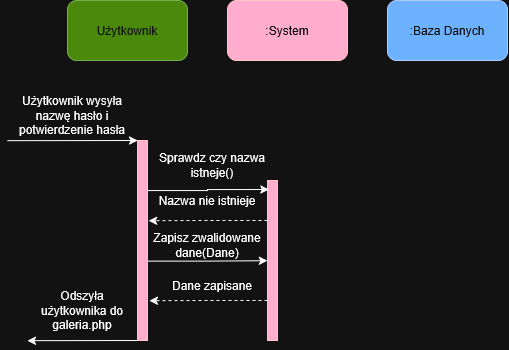

The diagram above was exported from draw.io. Its source (the exported page's mxGraphModel, read from the mxfile embedded in the PNG):
<mxGraphModel dx="966" dy="557" grid="1" gridSize="10" guides="1" tooltips="1" connect="1" arrows="1" fold="1" page="1" pageScale="1" pageWidth="827" pageHeight="1169" math="0" shadow="0">
  <root>
    <mxCell id="0" />
    <mxCell id="1" parent="0" />
    <mxCell id="NUrDtjDTE4Iq2DJ5t4yr-5" edge="1" parent="1" source="NUrDtjDTE4Iq2DJ5t4yr-1" style="rounded=0;orthogonalLoop=1;jettySize=auto;html=1;exitX=0;exitY=0;exitDx=0;exitDy=0;endArrow=none;endFill=0;startArrow=classic;startFill=1;">
      <mxGeometry relative="1" as="geometry">
        <mxPoint x="20" y="200.17" as="targetPoint" />
      </mxGeometry>
    </mxCell>
    <mxCell id="NUrDtjDTE4Iq2DJ5t4yr-17" edge="1" parent="1" source="NUrDtjDTE4Iq2DJ5t4yr-1" style="edgeStyle=orthogonalEdgeStyle;rounded=0;orthogonalLoop=1;jettySize=auto;html=1;exitX=1.061;exitY=0.603;exitDx=0;exitDy=0;exitPerimeter=0;">
      <mxGeometry relative="1" as="geometry">
        <mxPoint x="280" y="320.16666666666674" as="targetPoint" />
      </mxGeometry>
    </mxCell>
    <mxCell id="NUrDtjDTE4Iq2DJ5t4yr-29" edge="1" parent="1" source="NUrDtjDTE4Iq2DJ5t4yr-1" style="rounded=0;orthogonalLoop=1;jettySize=auto;html=1;exitX=0;exitY=1;exitDx=0;exitDy=0;">
      <mxGeometry relative="1" as="geometry">
        <mxPoint x="40" y="400.16666666666674" as="targetPoint" />
      </mxGeometry>
    </mxCell>
    <mxCell id="NUrDtjDTE4Iq2DJ5t4yr-1" parent="1" style="rounded=0;whiteSpace=wrap;html=1;fillColor=#a20025;fontColor=#ffffff;strokeColor=#6F0000;" value="" vertex="1">
      <mxGeometry height="200" width="10" x="150" y="200" as="geometry" />
    </mxCell>
    <mxCell id="NUrDtjDTE4Iq2DJ5t4yr-7" parent="1" style="text;html=1;whiteSpace=wrap;strokeColor=none;fillColor=none;align=center;verticalAlign=middle;rounded=0;" value="Użytkownik wysyła nazwę hasło i potwierdzenie hasła" vertex="1">
      <mxGeometry height="30" width="130" x="20" y="160" as="geometry" />
    </mxCell>
    <mxCell id="NUrDtjDTE4Iq2DJ5t4yr-9" parent="1" style="rounded=0;whiteSpace=wrap;html=1;fillColor=#a20025;fontColor=#ffffff;strokeColor=#6F0000;" value="" vertex="1">
      <mxGeometry height="160" width="10" x="280" y="240" as="geometry" />
    </mxCell>
    <mxCell id="NUrDtjDTE4Iq2DJ5t4yr-10" parent="1" style="text;html=1;whiteSpace=wrap;strokeColor=none;fillColor=none;align=center;verticalAlign=middle;rounded=0;" value="Sprawdz czy nazwa istneje()" vertex="1">
      <mxGeometry height="30" width="130" x="160" y="210" as="geometry" />
    </mxCell>
    <mxCell id="NUrDtjDTE4Iq2DJ5t4yr-16" parent="1" style="text;html=1;whiteSpace=wrap;strokeColor=none;fillColor=none;align=center;verticalAlign=middle;rounded=0;" value="Nazwa nie istnieje" vertex="1">
      <mxGeometry height="20" width="120" x="160" y="250" as="geometry" />
    </mxCell>
    <mxCell id="NUrDtjDTE4Iq2DJ5t4yr-18" parent="1" style="text;html=1;whiteSpace=wrap;strokeColor=none;fillColor=none;align=center;verticalAlign=middle;rounded=0;" value="Zapisz zwalidowane dane(Dane)" vertex="1">
      <mxGeometry height="30" width="120" x="160" y="290" as="geometry" />
    </mxCell>
    <mxCell id="NUrDtjDTE4Iq2DJ5t4yr-24" edge="1" parent="1" source="NUrDtjDTE4Iq2DJ5t4yr-9" style="edgeStyle=orthogonalEdgeStyle;rounded=0;orthogonalLoop=1;jettySize=auto;html=1;exitX=0;exitY=0.25;exitDx=0;exitDy=0;entryX=1.125;entryY=0.401;entryDx=0;entryDy=0;entryPerimeter=0;dashed=1;" target="NUrDtjDTE4Iq2DJ5t4yr-1">
      <mxGeometry relative="1" as="geometry" />
    </mxCell>
    <mxCell id="NUrDtjDTE4Iq2DJ5t4yr-26" edge="1" parent="1" source="NUrDtjDTE4Iq2DJ5t4yr-1" style="edgeStyle=orthogonalEdgeStyle;rounded=0;orthogonalLoop=1;jettySize=auto;html=1;exitX=1;exitY=0.25;exitDx=0;exitDy=0;entryX=0.136;entryY=0.056;entryDx=0;entryDy=0;entryPerimeter=0;" target="NUrDtjDTE4Iq2DJ5t4yr-9">
      <mxGeometry relative="1" as="geometry" />
    </mxCell>
    <mxCell id="NUrDtjDTE4Iq2DJ5t4yr-27" edge="1" parent="1" source="NUrDtjDTE4Iq2DJ5t4yr-9" style="edgeStyle=orthogonalEdgeStyle;rounded=0;orthogonalLoop=1;jettySize=auto;html=1;exitX=0;exitY=0.75;exitDx=0;exitDy=0;entryX=1.189;entryY=0.801;entryDx=0;entryDy=0;entryPerimeter=0;dashed=1;" target="NUrDtjDTE4Iq2DJ5t4yr-1">
      <mxGeometry relative="1" as="geometry" />
    </mxCell>
    <mxCell id="NUrDtjDTE4Iq2DJ5t4yr-28" parent="1" style="text;html=1;whiteSpace=wrap;strokeColor=none;fillColor=none;align=center;verticalAlign=middle;rounded=0;" value="Dane zapisane" vertex="1">
      <mxGeometry height="30" width="130" x="160" y="330" as="geometry" />
    </mxCell>
    <mxCell id="NUrDtjDTE4Iq2DJ5t4yr-31" parent="1" style="text;html=1;whiteSpace=wrap;strokeColor=none;fillColor=none;align=center;verticalAlign=middle;rounded=0;" value="Odszyła użytkownika do galeria.php" vertex="1">
      <mxGeometry height="40" width="110" x="40" y="350" as="geometry" />
    </mxCell>
    <mxCell id="NUrDtjDTE4Iq2DJ5t4yr-32" parent="1" style="rounded=1;whiteSpace=wrap;html=1;fillColor=#60a917;fontColor=#ffffff;strokeColor=#2D7600;" value="Użytkownik" vertex="1">
      <mxGeometry height="60" width="120" x="80" y="60" as="geometry" />
    </mxCell>
    <mxCell id="NUrDtjDTE4Iq2DJ5t4yr-33" parent="1" style="rounded=1;whiteSpace=wrap;html=1;fillColor=#a20025;fontColor=#ffffff;strokeColor=#6F0000;" value=":System" vertex="1">
      <mxGeometry height="60" width="120" x="240" y="60" as="geometry" />
    </mxCell>
    <mxCell id="NUrDtjDTE4Iq2DJ5t4yr-34" parent="1" style="rounded=1;whiteSpace=wrap;html=1;fillColor=#0050ef;fontColor=#ffffff;strokeColor=#001DBC;" value=":Baza Danych" vertex="1">
      <mxGeometry height="60" width="120" x="400" y="60" as="geometry" />
    </mxCell>
  </root>
</mxGraphModel>